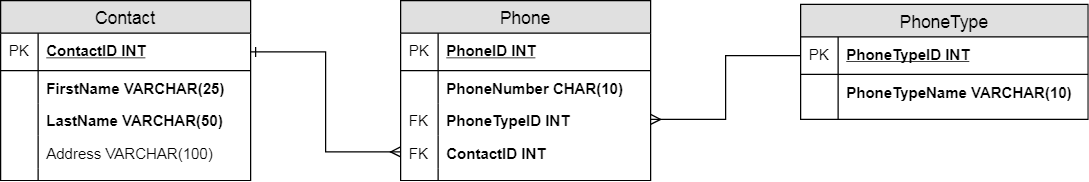

The diagram above was exported from draw.io. Its source (the exported page's mxGraphModel, read from the mxfile embedded in the PNG):
<mxGraphModel dx="1010" dy="632" grid="1" gridSize="10" guides="1" tooltips="1" connect="1" arrows="1" fold="1" page="1" pageScale="1" pageWidth="850" pageHeight="1100" math="0" shadow="0">
  <root>
    <mxCell id="UhkCM0RmMqPsp9hg-Okp-0" />
    <mxCell id="UhkCM0RmMqPsp9hg-Okp-1" parent="UhkCM0RmMqPsp9hg-Okp-0" />
    <mxCell id="UhkCM0RmMqPsp9hg-Okp-2" value="PhoneType" style="swimlane;fontStyle=0;childLayout=stackLayout;horizontal=1;startSize=26;fillColor=#e0e0e0;horizontalStack=0;resizeParent=1;resizeParentMax=0;resizeLast=0;collapsible=1;marginBottom=0;swimlaneFillColor=#ffffff;align=center;fontSize=14;" vertex="1" parent="UhkCM0RmMqPsp9hg-Okp-1">
      <mxGeometry x="680" y="123" width="230" height="92" as="geometry" />
    </mxCell>
    <mxCell id="UhkCM0RmMqPsp9hg-Okp-3" value="PhoneTypeID INT" style="shape=partialRectangle;top=0;left=0;right=0;bottom=1;align=left;verticalAlign=middle;fillColor=none;spacingLeft=34;spacingRight=4;overflow=hidden;rotatable=0;points=[[0,0.5],[1,0.5]];portConstraint=eastwest;dropTarget=0;fontStyle=5;fontSize=12;" vertex="1" parent="UhkCM0RmMqPsp9hg-Okp-2">
      <mxGeometry y="26" width="230" height="30" as="geometry" />
    </mxCell>
    <mxCell id="UhkCM0RmMqPsp9hg-Okp-4" value="PK" style="shape=partialRectangle;top=0;left=0;bottom=0;fillColor=none;align=left;verticalAlign=middle;spacingLeft=4;spacingRight=4;overflow=hidden;rotatable=0;points=[];portConstraint=eastwest;part=1;fontSize=12;" vertex="1" connectable="0" parent="UhkCM0RmMqPsp9hg-Okp-3">
      <mxGeometry width="30" height="30" as="geometry" />
    </mxCell>
    <mxCell id="UhkCM0RmMqPsp9hg-Okp-5" value="PhoneTypeName VARCHAR(10)" style="shape=partialRectangle;top=0;left=0;right=0;bottom=0;align=left;verticalAlign=top;fillColor=none;spacingLeft=34;spacingRight=4;overflow=hidden;rotatable=0;points=[[0,0.5],[1,0.5]];portConstraint=eastwest;dropTarget=0;fontSize=12;fontStyle=1" vertex="1" parent="UhkCM0RmMqPsp9hg-Okp-2">
      <mxGeometry y="56" width="230" height="26" as="geometry" />
    </mxCell>
    <mxCell id="UhkCM0RmMqPsp9hg-Okp-6" value="" style="shape=partialRectangle;top=0;left=0;bottom=0;fillColor=none;align=left;verticalAlign=top;spacingLeft=4;spacingRight=4;overflow=hidden;rotatable=0;points=[];portConstraint=eastwest;part=1;fontSize=12;" vertex="1" connectable="0" parent="UhkCM0RmMqPsp9hg-Okp-5">
      <mxGeometry width="30" height="26" as="geometry" />
    </mxCell>
    <mxCell id="UhkCM0RmMqPsp9hg-Okp-7" value="" style="shape=partialRectangle;top=0;left=0;right=0;bottom=0;align=left;verticalAlign=top;fillColor=none;spacingLeft=34;spacingRight=4;overflow=hidden;rotatable=0;points=[[0,0.5],[1,0.5]];portConstraint=eastwest;dropTarget=0;fontSize=12;" vertex="1" parent="UhkCM0RmMqPsp9hg-Okp-2">
      <mxGeometry y="82" width="230" height="10" as="geometry" />
    </mxCell>
    <mxCell id="UhkCM0RmMqPsp9hg-Okp-8" value="" style="shape=partialRectangle;top=0;left=0;bottom=0;fillColor=none;align=left;verticalAlign=top;spacingLeft=4;spacingRight=4;overflow=hidden;rotatable=0;points=[];portConstraint=eastwest;part=1;fontSize=12;" vertex="1" connectable="0" parent="UhkCM0RmMqPsp9hg-Okp-7">
      <mxGeometry width="30" height="10" as="geometry" />
    </mxCell>
    <mxCell id="UhkCM0RmMqPsp9hg-Okp-9" value="Phone" style="swimlane;fontStyle=0;childLayout=stackLayout;horizontal=1;startSize=26;fillColor=#e0e0e0;horizontalStack=0;resizeParent=1;resizeParentMax=0;resizeLast=0;collapsible=1;marginBottom=0;swimlaneFillColor=#ffffff;align=center;fontSize=14;" vertex="1" parent="UhkCM0RmMqPsp9hg-Okp-1">
      <mxGeometry x="360" y="120" width="200" height="144" as="geometry" />
    </mxCell>
    <mxCell id="UhkCM0RmMqPsp9hg-Okp-10" value="PhoneID INT" style="shape=partialRectangle;top=0;left=0;right=0;bottom=1;align=left;verticalAlign=middle;fillColor=none;spacingLeft=34;spacingRight=4;overflow=hidden;rotatable=0;points=[[0,0.5],[1,0.5]];portConstraint=eastwest;dropTarget=0;fontStyle=5;fontSize=12;" vertex="1" parent="UhkCM0RmMqPsp9hg-Okp-9">
      <mxGeometry y="26" width="200" height="30" as="geometry" />
    </mxCell>
    <mxCell id="UhkCM0RmMqPsp9hg-Okp-11" value="PK" style="shape=partialRectangle;top=0;left=0;bottom=0;fillColor=none;align=left;verticalAlign=middle;spacingLeft=4;spacingRight=4;overflow=hidden;rotatable=0;points=[];portConstraint=eastwest;part=1;fontSize=12;" vertex="1" connectable="0" parent="UhkCM0RmMqPsp9hg-Okp-10">
      <mxGeometry width="30" height="30" as="geometry" />
    </mxCell>
    <mxCell id="UhkCM0RmMqPsp9hg-Okp-12" value="PhoneNumber CHAR(10)" style="shape=partialRectangle;top=0;left=0;right=0;bottom=0;align=left;verticalAlign=top;fillColor=none;spacingLeft=34;spacingRight=4;overflow=hidden;rotatable=0;points=[[0,0.5],[1,0.5]];portConstraint=eastwest;dropTarget=0;fontSize=12;fontStyle=1" vertex="1" parent="UhkCM0RmMqPsp9hg-Okp-9">
      <mxGeometry y="56" width="200" height="26" as="geometry" />
    </mxCell>
    <mxCell id="UhkCM0RmMqPsp9hg-Okp-13" value="" style="shape=partialRectangle;top=0;left=0;bottom=0;fillColor=none;align=left;verticalAlign=top;spacingLeft=4;spacingRight=4;overflow=hidden;rotatable=0;points=[];portConstraint=eastwest;part=1;fontSize=12;" vertex="1" connectable="0" parent="UhkCM0RmMqPsp9hg-Okp-12">
      <mxGeometry width="30" height="26" as="geometry" />
    </mxCell>
    <mxCell id="UhkCM0RmMqPsp9hg-Okp-14" value="PhoneTypeID INT" style="shape=partialRectangle;top=0;left=0;right=0;bottom=0;align=left;verticalAlign=top;fillColor=none;spacingLeft=34;spacingRight=4;overflow=hidden;rotatable=0;points=[[0,0.5],[1,0.5]];portConstraint=eastwest;dropTarget=0;fontSize=12;fontStyle=1" vertex="1" parent="UhkCM0RmMqPsp9hg-Okp-9">
      <mxGeometry y="82" width="200" height="26" as="geometry" />
    </mxCell>
    <mxCell id="UhkCM0RmMqPsp9hg-Okp-15" value="FK" style="shape=partialRectangle;top=0;left=0;bottom=0;fillColor=none;align=left;verticalAlign=top;spacingLeft=4;spacingRight=4;overflow=hidden;rotatable=0;points=[];portConstraint=eastwest;part=1;fontSize=12;" vertex="1" connectable="0" parent="UhkCM0RmMqPsp9hg-Okp-14">
      <mxGeometry width="30" height="26" as="geometry" />
    </mxCell>
    <mxCell id="UhkCM0RmMqPsp9hg-Okp-16" value="ContactID INT" style="shape=partialRectangle;top=0;left=0;right=0;bottom=0;align=left;verticalAlign=top;fillColor=none;spacingLeft=34;spacingRight=4;overflow=hidden;rotatable=0;points=[[0,0.5],[1,0.5]];portConstraint=eastwest;dropTarget=0;fontSize=12;fontStyle=1" vertex="1" parent="UhkCM0RmMqPsp9hg-Okp-9">
      <mxGeometry y="108" width="200" height="26" as="geometry" />
    </mxCell>
    <mxCell id="UhkCM0RmMqPsp9hg-Okp-17" value="FK" style="shape=partialRectangle;top=0;left=0;bottom=0;fillColor=none;align=left;verticalAlign=top;spacingLeft=4;spacingRight=4;overflow=hidden;rotatable=0;points=[];portConstraint=eastwest;part=1;fontSize=12;" vertex="1" connectable="0" parent="UhkCM0RmMqPsp9hg-Okp-16">
      <mxGeometry width="30" height="26" as="geometry" />
    </mxCell>
    <mxCell id="UhkCM0RmMqPsp9hg-Okp-18" value="" style="shape=partialRectangle;top=0;left=0;right=0;bottom=0;align=left;verticalAlign=top;fillColor=none;spacingLeft=34;spacingRight=4;overflow=hidden;rotatable=0;points=[[0,0.5],[1,0.5]];portConstraint=eastwest;dropTarget=0;fontSize=12;" vertex="1" parent="UhkCM0RmMqPsp9hg-Okp-9">
      <mxGeometry y="134" width="200" height="10" as="geometry" />
    </mxCell>
    <mxCell id="UhkCM0RmMqPsp9hg-Okp-19" value="" style="shape=partialRectangle;top=0;left=0;bottom=0;fillColor=none;align=left;verticalAlign=top;spacingLeft=4;spacingRight=4;overflow=hidden;rotatable=0;points=[];portConstraint=eastwest;part=1;fontSize=12;" vertex="1" connectable="0" parent="UhkCM0RmMqPsp9hg-Okp-18">
      <mxGeometry width="30" height="10" as="geometry" />
    </mxCell>
    <mxCell id="UhkCM0RmMqPsp9hg-Okp-20" style="edgeStyle=orthogonalEdgeStyle;rounded=0;orthogonalLoop=1;jettySize=auto;html=1;exitX=0;exitY=0.5;exitDx=0;exitDy=0;entryX=1;entryY=0.5;entryDx=0;entryDy=0;startArrow=none;startFill=0;endArrow=ERmany;endFill=0;" edge="1" parent="UhkCM0RmMqPsp9hg-Okp-1" source="UhkCM0RmMqPsp9hg-Okp-3" target="UhkCM0RmMqPsp9hg-Okp-14">
      <mxGeometry relative="1" as="geometry" />
    </mxCell>
    <mxCell id="_tQz0nsfOldeJPrFyMlR-0" value="Contact" style="swimlane;fontStyle=0;childLayout=stackLayout;horizontal=1;startSize=26;fillColor=#e0e0e0;horizontalStack=0;resizeParent=1;resizeParentMax=0;resizeLast=0;collapsible=1;marginBottom=0;swimlaneFillColor=#ffffff;align=center;fontSize=14;" vertex="1" parent="UhkCM0RmMqPsp9hg-Okp-1">
      <mxGeometry x="40" y="120" width="200" height="144" as="geometry" />
    </mxCell>
    <mxCell id="_tQz0nsfOldeJPrFyMlR-1" value="ContactID INT" style="shape=partialRectangle;top=0;left=0;right=0;bottom=1;align=left;verticalAlign=middle;fillColor=none;spacingLeft=34;spacingRight=4;overflow=hidden;rotatable=0;points=[[0,0.5],[1,0.5]];portConstraint=eastwest;dropTarget=0;fontStyle=5;fontSize=12;" vertex="1" parent="_tQz0nsfOldeJPrFyMlR-0">
      <mxGeometry y="26" width="200" height="30" as="geometry" />
    </mxCell>
    <mxCell id="_tQz0nsfOldeJPrFyMlR-2" value="PK" style="shape=partialRectangle;top=0;left=0;bottom=0;fillColor=none;align=left;verticalAlign=middle;spacingLeft=4;spacingRight=4;overflow=hidden;rotatable=0;points=[];portConstraint=eastwest;part=1;fontSize=12;" vertex="1" connectable="0" parent="_tQz0nsfOldeJPrFyMlR-1">
      <mxGeometry width="30" height="30" as="geometry" />
    </mxCell>
    <mxCell id="_tQz0nsfOldeJPrFyMlR-3" value="FirstName VARCHAR(25)" style="shape=partialRectangle;top=0;left=0;right=0;bottom=0;align=left;verticalAlign=top;fillColor=none;spacingLeft=34;spacingRight=4;overflow=hidden;rotatable=0;points=[[0,0.5],[1,0.5]];portConstraint=eastwest;dropTarget=0;fontSize=12;fontStyle=1" vertex="1" parent="_tQz0nsfOldeJPrFyMlR-0">
      <mxGeometry y="56" width="200" height="26" as="geometry" />
    </mxCell>
    <mxCell id="_tQz0nsfOldeJPrFyMlR-4" value="" style="shape=partialRectangle;top=0;left=0;bottom=0;fillColor=none;align=left;verticalAlign=top;spacingLeft=4;spacingRight=4;overflow=hidden;rotatable=0;points=[];portConstraint=eastwest;part=1;fontSize=12;" vertex="1" connectable="0" parent="_tQz0nsfOldeJPrFyMlR-3">
      <mxGeometry width="30" height="26" as="geometry" />
    </mxCell>
    <mxCell id="_tQz0nsfOldeJPrFyMlR-5" value="LastName VARCHAR(50)" style="shape=partialRectangle;top=0;left=0;right=0;bottom=0;align=left;verticalAlign=top;fillColor=none;spacingLeft=34;spacingRight=4;overflow=hidden;rotatable=0;points=[[0,0.5],[1,0.5]];portConstraint=eastwest;dropTarget=0;fontSize=12;fontStyle=1" vertex="1" parent="_tQz0nsfOldeJPrFyMlR-0">
      <mxGeometry y="82" width="200" height="26" as="geometry" />
    </mxCell>
    <mxCell id="_tQz0nsfOldeJPrFyMlR-6" value="" style="shape=partialRectangle;top=0;left=0;bottom=0;fillColor=none;align=left;verticalAlign=top;spacingLeft=4;spacingRight=4;overflow=hidden;rotatable=0;points=[];portConstraint=eastwest;part=1;fontSize=12;" vertex="1" connectable="0" parent="_tQz0nsfOldeJPrFyMlR-5">
      <mxGeometry width="30" height="26" as="geometry" />
    </mxCell>
    <mxCell id="_tQz0nsfOldeJPrFyMlR-7" value="Address VARCHAR(100)" style="shape=partialRectangle;top=0;left=0;right=0;bottom=0;align=left;verticalAlign=top;fillColor=none;spacingLeft=34;spacingRight=4;overflow=hidden;rotatable=0;points=[[0,0.5],[1,0.5]];portConstraint=eastwest;dropTarget=0;fontSize=12;" vertex="1" parent="_tQz0nsfOldeJPrFyMlR-0">
      <mxGeometry y="108" width="200" height="26" as="geometry" />
    </mxCell>
    <mxCell id="_tQz0nsfOldeJPrFyMlR-8" value="" style="shape=partialRectangle;top=0;left=0;bottom=0;fillColor=none;align=left;verticalAlign=top;spacingLeft=4;spacingRight=4;overflow=hidden;rotatable=0;points=[];portConstraint=eastwest;part=1;fontSize=12;" vertex="1" connectable="0" parent="_tQz0nsfOldeJPrFyMlR-7">
      <mxGeometry width="30" height="26" as="geometry" />
    </mxCell>
    <mxCell id="_tQz0nsfOldeJPrFyMlR-9" value="" style="shape=partialRectangle;top=0;left=0;right=0;bottom=0;align=left;verticalAlign=top;fillColor=none;spacingLeft=34;spacingRight=4;overflow=hidden;rotatable=0;points=[[0,0.5],[1,0.5]];portConstraint=eastwest;dropTarget=0;fontSize=12;" vertex="1" parent="_tQz0nsfOldeJPrFyMlR-0">
      <mxGeometry y="134" width="200" height="10" as="geometry" />
    </mxCell>
    <mxCell id="_tQz0nsfOldeJPrFyMlR-10" value="" style="shape=partialRectangle;top=0;left=0;bottom=0;fillColor=none;align=left;verticalAlign=top;spacingLeft=4;spacingRight=4;overflow=hidden;rotatable=0;points=[];portConstraint=eastwest;part=1;fontSize=12;" vertex="1" connectable="0" parent="_tQz0nsfOldeJPrFyMlR-9">
      <mxGeometry width="30" height="10" as="geometry" />
    </mxCell>
    <mxCell id="_tQz0nsfOldeJPrFyMlR-11" style="edgeStyle=orthogonalEdgeStyle;rounded=0;orthogonalLoop=1;jettySize=auto;html=1;exitX=1;exitY=0.5;exitDx=0;exitDy=0;entryX=0;entryY=0.5;entryDx=0;entryDy=0;startArrow=ERone;startFill=0;endArrow=ERmany;endFill=0;" edge="1" parent="UhkCM0RmMqPsp9hg-Okp-1" source="_tQz0nsfOldeJPrFyMlR-1" target="UhkCM0RmMqPsp9hg-Okp-16">
      <mxGeometry relative="1" as="geometry" />
    </mxCell>
  </root>
</mxGraphModel>